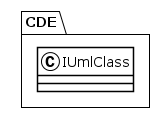

The diagram above was rendered by PlantUML. Its source (embedded in the PNG):
@startuml
!theme plain
package CDE {
class IUmlClass {
}
}
@enduml